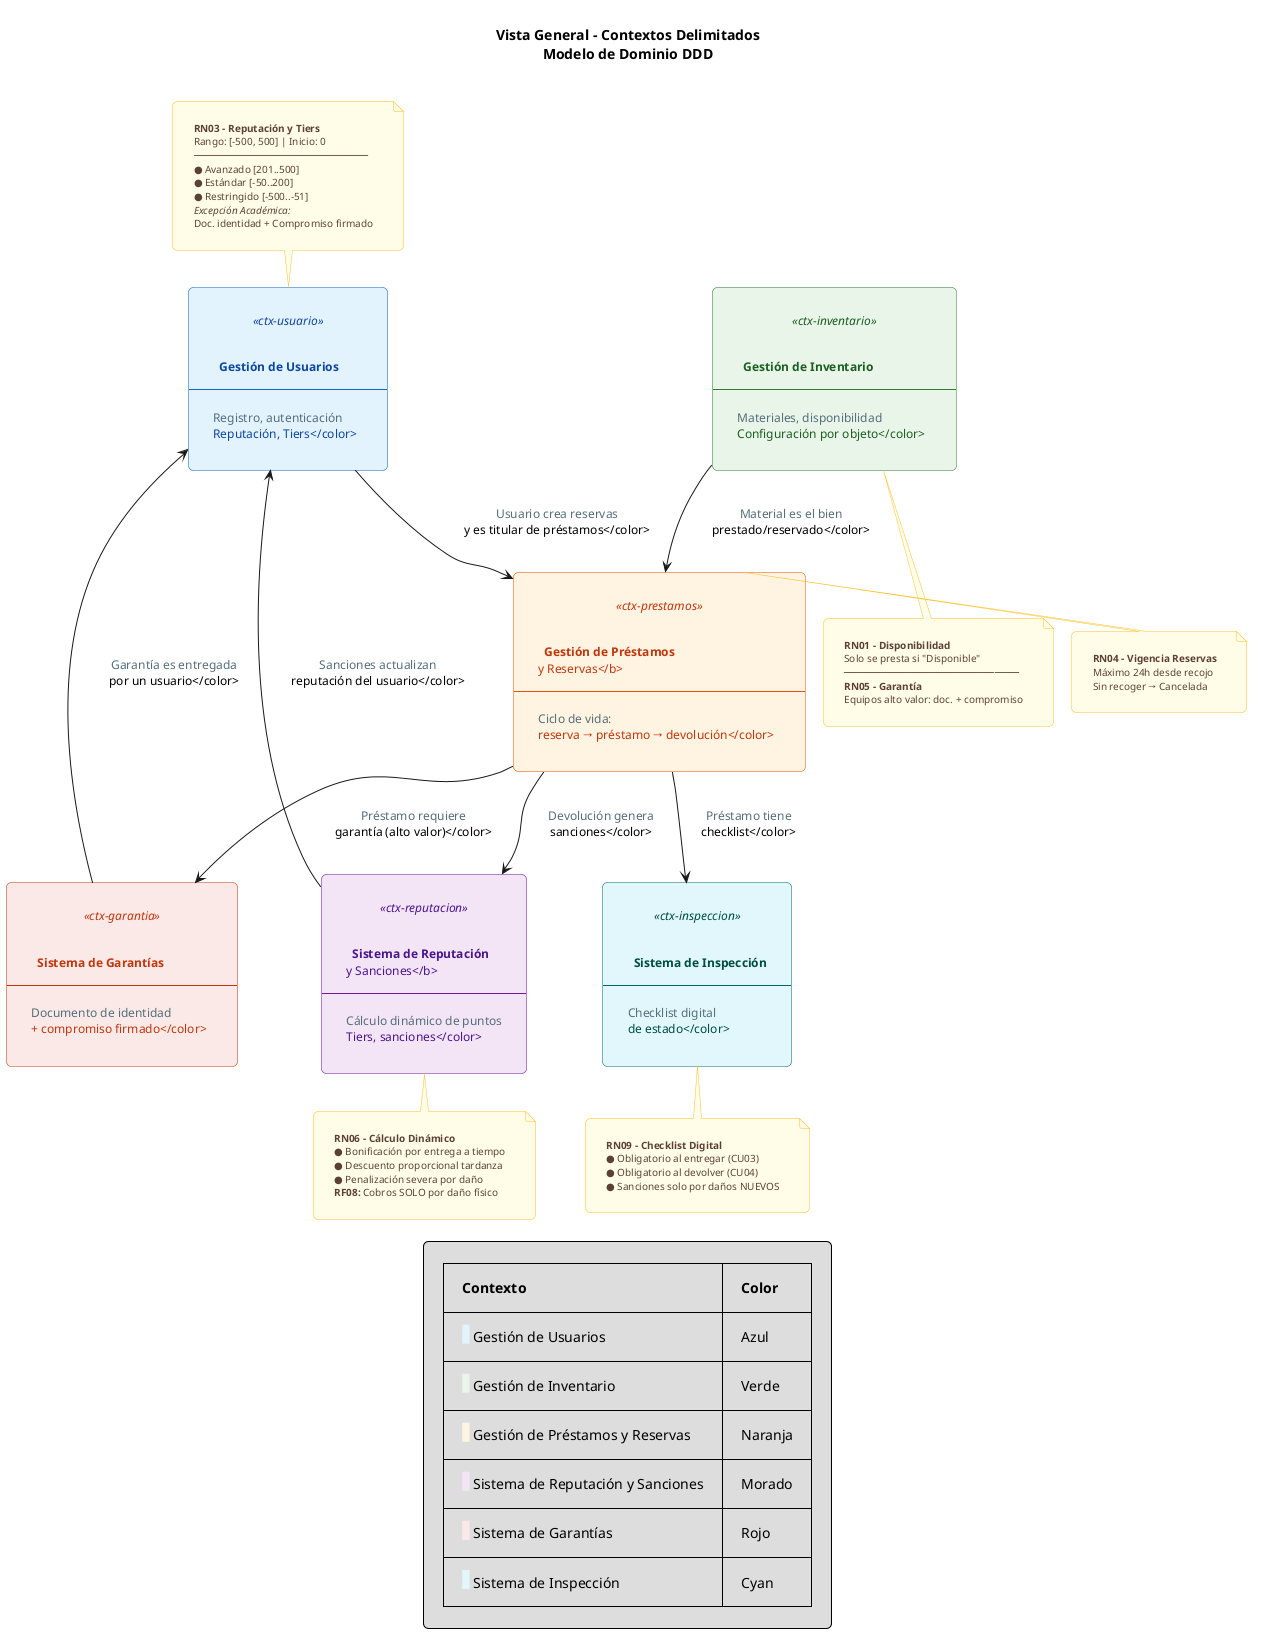

The diagram above was rendered by PlantUML. Its source (embedded in the PNG):
@startuml
title Vista General - Contextos Delimitados\n<b>Modelo de Dominio DDD</b>

skinparam {
  shadowing false
  defaultFontSize 12
  defaultFontName "Segoe UI"
  linetype ortho
  roundcorner 10
  padding 15
}

skinparam rectangle<<context>> {
  FontSize 14
  FontStyle bold
  BorderThickness 2
  RoundCorner 15
}

skinparam rectangle<<ctx-usuario>> {
  BackgroundColor #E3F2FD
  BorderColor #1565C0
  FontColor #0D47A1
}

skinparam rectangle<<ctx-inventario>> {
  BackgroundColor #E8F5E9
  BorderColor #2E7D32
  FontColor #1B5E20
}

skinparam rectangle<<ctx-prestamos>> {
  BackgroundColor #FFF3E0
  BorderColor #E65100
  FontColor #BF360C
}

skinparam rectangle<<ctx-reputacion>> {
  BackgroundColor #F3E5F5
  BorderColor #6A1B9A
  FontColor #4A148C
}

skinparam rectangle<<ctx-garantia>> {
  BackgroundColor #FBE9E7
  BorderColor #BF360C
  FontColor #BF360C
}

skinparam rectangle<<ctx-inspeccion>> {
  BackgroundColor #E0F7FA
  BorderColor #00695C
  FontColor #004D40
}

skinparam note {
  BackgroundColor #FFFDE7
  BorderColor #FBC02D
  FontColor #5D4037
  FontSize 10
}

' ============================================================
' CONTEXTOS
' ============================================================

rectangle "  <b>Gestión de Usuarios</b>\n----\n<color:#546E7A>Registro, autenticación\nReputación, Tiers</color>  " <<ctx-usuario>> as CTX1

rectangle "  <b>Gestión de Inventario</b>\n----\n<color:#546E7A>Materiales, disponibilidad\nConfiguración por objeto</color>  " <<ctx-inventario>> as CTX2

rectangle "  <b>Gestión de Préstamos\ny Reservas</b>\n----\n<color:#546E7A>Ciclo de vida:\nreserva → préstamo → devolución</color>  " <<ctx-prestamos>> as CTX3

rectangle "  <b>Sistema de Reputación\ny Sanciones</b>\n----\n<color:#546E7A>Cálculo dinámico de puntos\nTiers, sanciones</color>  " <<ctx-reputacion>> as CTX4

rectangle "  <b>Sistema de Garantías</b>\n----\n<color:#546E7A>Documento de identidad\n+ compromiso firmado</color>  " <<ctx-garantia>> as CTX5

rectangle "  <b>Sistema de Inspección</b>\n----\n<color:#546E7A>Checklist digital\nde estado</color>  " <<ctx-inspeccion>> as CTX6

' ============================================================
' RELACIONES ENTRE CONTEXTOS
' ============================================================

CTX1 --> CTX3 : <color:#546E7A>Usuario crea reservas\ny es titular de préstamos</color>
CTX2 --> CTX3 : <color:#546E7A>Material es el bien\nprestado/reservado</color>
CTX3 --> CTX5 : <color:#546E7A>Préstamo requiere\ngarantía (alto valor)</color>
CTX3 --> CTX6 : <color:#546E7A>Préstamo tiene\nchecklist</color>
CTX3 --> CTX4 : <color:#546E7A>Devolución genera\nsanciones</color>
CTX4 --> CTX1 : <color:#546E7A>Sanciones actualizan\nreputación del usuario</color>
CTX5 --> CTX1 : <color:#546E7A>Garantía es entregada\npor un usuario</color>

' ============================================================
' REGLAS DE NEGOCIO CLAVE
' ============================================================

note top of CTX1
  <b>RN03 - Reputación y Tiers</b>
  Rango: [-500, 500] | Inicio: 0
  ─────────────────────────────
  ● Avanzado [201..500]
  ● Estándar [-50..200]
  ● Restringido [-500..-51]
  <i>Excepción Académica:</i>
  Doc. identidad + Compromiso firmado
end note

note bottom of CTX2
  <b>RN01 - Disponibilidad</b>
  Solo se presta si "Disponible"
  ─────────────────────────────
  <b>RN05 - Garantía</b>
  Equipos alto valor: doc. + compromiso
end note

note right of CTX3
  <b>RN04 - Vigencia Reservas</b>
  Máximo 24h desde recojo
  Sin recoger → Cancelada
end note

note bottom of CTX4
  <b>RN06 - Cálculo Dinámico</b>
  ● Bonificación por entrega a tiempo
  ● Descuento proporcional tardanza
  ● Penalización severa por daño
  <b>RF08:</b> Cobros SOLO por daño físico
end note

note bottom of CTX6
  <b>RN09 - Checklist Digital</b>
  ● Obligatorio al entregar (CU03)
  ● Obligatorio al devolver (CU04)
  ● Sanciones solo por daños NUEVOS
end note

legend bottom
  |= Contexto |= Color |
  | <back:#E3F2FD>  </back> Gestión de Usuarios | Azul |
  | <back:#E8F5E9>  </back> Gestión de Inventario | Verde |
  | <back:#FFF3E0>  </back> Gestión de Préstamos y Reservas | Naranja |
  | <back:#F3E5F5>  </back> Sistema de Reputación y Sanciones | Morado |
  | <back:#FBE9E7>  </back> Sistema de Garantías | Rojo |
  | <back:#E0F7FA>  </back> Sistema de Inspección | Cyan |
endlegend

@enduml